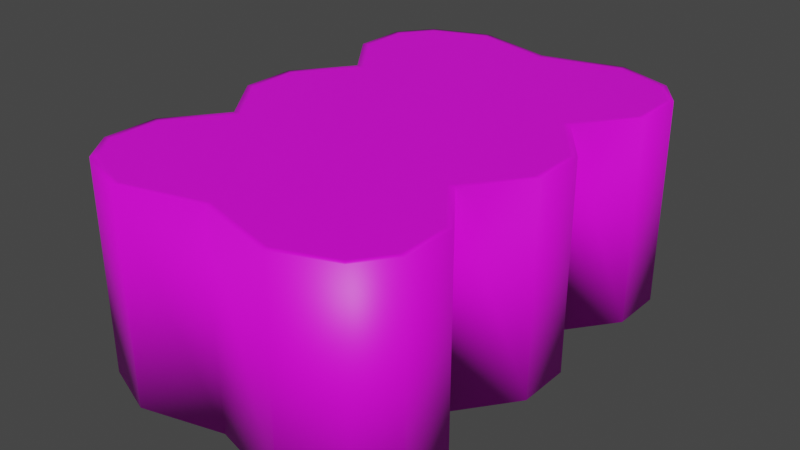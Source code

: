 # Source: Dog_Food_Tins.blend  (saved by Blender 3.3.6; exported with 4.5.12 LTS)
import bpy
from mathutils import Matrix  # noqa: F401  (used for matrix-valued properties, if any)

bpy.ops.wm.read_factory_settings(use_empty=True)
scene = bpy.context.scene
scene.name = 'Scene'

# ---- collections
col_collection = bpy.data.collections.new('Collection'); scene.collection.children.link(col_collection)

# ---- images (referenced by path relative to the original .blend; pixels are not part of the script)
import os
ASSET_DIR = os.environ.get("B2B_ASSET_DIR", "")  # directory of the original .blend (textures are referenced by path, not embedded)
HERE = os.path.dirname(os.path.abspath(__file__))  # packed textures are extracted next to this script under _unpacked/

def load_image(name, relpath, width, height, colorspace="sRGB"):
    """Load a texture the original file referenced (path relative to the .blend, or extracted next to this script)."""
    p = next((c for c in (os.path.join(HERE, relpath), os.path.join(ASSET_DIR, relpath)) if relpath and os.path.exists(c)), "")
    if p:
        img = bpy.data.images.load(p, check_existing=True)
        img.name = name
    else:  # same state as the original file: an image datablock whose file is absent (Cycles renders it pink)
        img = bpy.data.images.new(name, width, height)
        img.source = "FILE"
        img.filepath = "//" + (relpath or name)
    img.colorspace_settings.name = colorspace
    return img
img_dairy___meat_psd = load_image('Dairy & Meat.psd', 'Dairy & Meat.psd', 1024, 1024, 'sRGB')

# ---- materials (node trees are filled in below, after node groups)
mat_material = bpy.data.materials.new('Material')
mat_material.alpha_threshold = 0.0
mat_material.use_transparent_shadow = False
mat_material.roughness = 0.5
mat_material.line_color = (0.0, 0.0, 0.0, 1.0)

# ---- material node trees
mat_material.use_nodes = True; mat_material.node_tree.nodes.clear()
_N = mat_material.node_tree.nodes; _L = mat_material.node_tree.links
n0 = _N.new('ShaderNodeOutputMaterial'); n0.name = 'Material Output'; n0.location = (300, 300)
n1 = _N.new('ShaderNodeBsdfPrincipled'); n1.name = 'Principled BSDF'; n1.location = (10, 300)
n1.distribution = 'GGX'
n1.subsurface_method = 'RANDOM_WALK_SKIN'
n1.inputs[3].default_value = 1.45
n1.inputs[27].default_value = (0.0, 0.0, 0.0, 1.0)
n1.inputs[28].default_value = 1.0
n2 = _N.new('ShaderNodeTexImage'); n2.name = 'Image Texture'; n2.location = (-280, 280)
n2.image = img_dairy___meat_psd
n2.interpolation = 'Closest'
_L.new(n1.outputs[0], n0.inputs[0])
_L.new(n2.outputs[0], n1.inputs[0])
n0.is_active_output = True

# ---- world
world_world = bpy.data.worlds.new('World'); scene.world = world_world
world_world.use_nodes = True; world_world.node_tree.nodes.clear()
_N = world_world.node_tree.nodes; _L = world_world.node_tree.links
n0 = _N.new('ShaderNodeOutputWorld'); n0.name = 'World Output'; n0.location = (300, 300)
n1 = _N.new('ShaderNodeBackground'); n1.name = 'Background'; n1.location = (10, 300)
n1.inputs[0].default_value = (0.05088, 0.05088, 0.05088, 1.0)
_L.new(n1.outputs[0], n0.inputs[0])
n0.is_active_output = True
world_world.color = (0.05088, 0.05088, 0.05088)
world_world.use_sun_shadow = False
world_world.sun_shadow_jitter_overblur = 0.0

# ---- meshes
me_cube_001 = bpy.data.meshes.new('Cube.001')
me_cube_001.from_pydata([(-1.102, -1.783, -0.85), (-1.102, -1.783, 0.85), (-1.102, 1.783, -0.85), (-1.102, 1.783, 0.85), (1.102, -1.783, -0.85), (1.102, -1.783, 0.85), (1.102, 1.783, -0.85), (1.102, 1.783, 0.85), (-1.283, 1.539, -0.85), (-1.283, 1.128, -0.85), (-0.9375, 0.6667, -0.85), (-1.283, 0.2056, -0.85), (-1.283, -0.2056, -0.85), (-0.9375, -0.6667, -0.85), (-1.283, -1.128, -0.85), (-1.283, -1.539, -0.85), (-1.283, -1.539, 0.85), (-1.283, -1.128, 0.85), (-0.9375, -0.6667, 0.85), (-1.283, -0.2056, 0.85), (-1.283, 0.2056, 0.85), (-0.9375, 0.6667, 0.85), (-1.283, 1.128, 0.85), (-1.283, 1.539, 0.85), (1.283, -1.539, -0.85), (1.283, -1.128, -0.85), (0.9375, -0.6667, -0.85), (1.283, -0.2056, -0.85), (1.283, 0.2056, -0.85), (0.9375, 0.6667, -0.85), (1.283, 1.128, -0.85), (1.283, 1.539, -0.85), (1.283, 1.539, 0.85), (1.283, 1.128, 0.85), (0.9375, 0.6667, 0.85), (1.283, 0.2056, 0.85), (1.283, -0.2056, 0.85), (0.9375, -0.6667, 0.85), (1.283, -1.128, 0.85), (1.283, -1.539, 0.85), (0.664, 1.948, -0.85), (0.0, 1.773, -0.85), (-0.664, 1.948, -0.85), (-0.664, 1.948, 0.85), (0.0, 1.773, 0.85), (0.664, 1.948, 0.85), (-0.664, -1.948, -0.85), (0.0, -1.773, -0.85), (0.664, -1.948, -0.85), (0.664, -1.948, 0.85), (0.0, -1.773, 0.85), (-0.664, -1.948, 0.85), (-0.6667, 1.556, 0.85), (0.0, 1.556, 0.85), (0.6667, 1.556, 0.85), (-0.6667, 1.111, 0.85), (0.0, 1.111, 0.85), (0.6667, 1.111, 0.85), (-0.6667, 0.6667, 0.85), (0.0, 0.6667, 0.85), (0.6667, 0.6667, 0.85), (-0.6667, 0.2222, 0.85), (0.0, 0.2222, 0.85), (0.6667, 0.2222, 0.85), (-0.6667, -0.2222, 0.85), (0.0, -0.2222, 0.85), (0.6667, -0.2222, 0.85), (-0.6667, -0.6667, 0.85), (0.0, -0.6667, 0.85), (0.6667, -0.6667, 0.85), (-0.6667, -1.111, 0.85), (0.0, -1.111, 0.85), (0.6667, -1.111, 0.85), (-0.6667, -1.556, 0.85), (0.0, -1.556, 0.85), (0.6667, -1.556, 0.85), (0.6667, 1.556, -0.85), (0.0, 1.556, -0.85), (-0.6667, 1.556, -0.85), (0.6667, 1.111, -0.85), (0.0, 1.111, -0.85), (-0.6667, 1.111, -0.85), (0.6667, 0.6667, -0.85), (0.0, 0.6667, -0.85), (-0.6667, 0.6667, -0.85), (0.6667, 0.2222, -0.85), (0.0, 0.2222, -0.85), (-0.6667, 0.2222, -0.85), (0.6667, -0.2222, -0.85), (0.0, -0.2222, -0.85), (-0.6667, -0.2222, -0.85), (0.6667, -0.6667, -0.85), (0.0, -0.6667, -0.85), (-0.6667, -0.6667, -0.85), (0.6667, -1.111, -0.85), (0.0, -1.111, -0.85), (-0.6667, -1.111, -0.85), (0.6667, -1.556, -0.85), (0.0, -1.556, -0.85), (-0.6667, -1.556, -0.85), (-1.333, -1.556, -0.85), (-1.133, -1.825, -0.85), (-1.333, 1.556, 0.85), (-1.133, 1.825, 0.85), (-0.6667, 2.0, -0.85), (-1.133, 1.825, -0.85), (0.6667, 2.0, 0.85), (1.133, 1.825, 0.85), (1.333, 1.556, -0.85), (1.133, 1.825, -0.85), (1.333, -1.556, 0.85), (1.133, -1.825, 0.85), (0.6667, -2.0, -0.85), (1.133, -1.825, -0.85), (-0.6667, -2.0, 0.85), (-1.133, -1.825, 0.85), (-1.333, 1.556, -0.85), (-1.333, 1.111, -0.85), (-1.0, 0.6667, -0.85), (-1.333, 0.2222, -0.85), (-1.333, -0.2222, -0.85), (-1.0, -0.6667, -0.85), (-1.333, -1.111, -0.85), (-1.333, -1.556, 0.85), (-1.333, -1.111, 0.85), (-1.0, -0.6667, 0.85), (-1.333, -0.2222, 0.85), (-1.333, 0.2222, 0.85), (-1.0, 0.6667, 0.85), (-1.333, 1.111, 0.85), (1.333, -1.556, -0.85), (1.333, -1.111, -0.85), (1.0, -0.6667, -0.85), (1.333, -0.2222, -0.85), (1.333, 0.2222, -0.85), (1.0, 0.6667, -0.85), (1.333, 1.111, -0.85), (1.333, 1.556, 0.85), (1.333, 1.111, 0.85), (1.0, 0.6667, 0.85), (1.333, 0.2222, 0.85), (1.333, -0.2222, 0.85), (1.0, -0.6667, 0.85), (1.333, -1.111, 0.85), (0.6667, 2.0, -0.85), (0.0, 1.825, -0.85), (-0.6667, 2.0, 0.85), (0.0, 1.825, 0.85), (-0.6667, -2.0, -0.85), (0.0, -1.825, -0.85), (0.6667, -2.0, 0.85), (0.0, -1.825, 0.85)], [], [(116, 102, 103, 105), (144, 106, 107, 109), (130, 110, 111, 113), (148, 114, 115, 101), (97, 24, 4, 48), (73, 16, 1, 51), (43, 3, 23, 52), (52, 23, 22, 55), (55, 22, 21, 58), (58, 21, 20, 61), (61, 20, 19, 64), (64, 19, 18, 67), (67, 18, 17, 70), (70, 17, 16, 73), (40, 6, 31, 76), (76, 31, 30, 79), (79, 30, 29, 82), (82, 29, 28, 85), (85, 28, 27, 88), (88, 27, 26, 91), (91, 26, 25, 94), (94, 25, 24, 97), (109, 107, 137, 108), (108, 137, 138, 136), (136, 138, 139, 135), (135, 139, 140, 134), (134, 140, 141, 133), (133, 141, 142, 132), (132, 142, 143, 131), (131, 143, 110, 130), (101, 115, 123, 100), (100, 123, 124, 122), (122, 124, 125, 121), (121, 125, 126, 120), (120, 126, 127, 119), (119, 127, 128, 118), (118, 128, 129, 117), (117, 129, 102, 116), (14, 96, 99, 15), (96, 95, 98, 99), (95, 94, 97, 98), (13, 93, 96, 14), (93, 92, 95, 96), (92, 91, 94, 95), (12, 90, 93, 13), (90, 89, 92, 93), (89, 88, 91, 92), (11, 87, 90, 12), (87, 86, 89, 90), (86, 85, 88, 89), (10, 84, 87, 11), (84, 83, 86, 87), (83, 82, 85, 86), (9, 81, 84, 10), (81, 80, 83, 84), (80, 79, 82, 83), (8, 78, 81, 9), (78, 77, 80, 81), (77, 76, 79, 80), (2, 42, 78, 8), (42, 41, 77, 78), (41, 40, 76, 77), (38, 72, 75, 39), (72, 71, 74, 75), (71, 70, 73, 74), (37, 69, 72, 38), (69, 68, 71, 72), (68, 67, 70, 71), (36, 66, 69, 37), (66, 65, 68, 69), (65, 64, 67, 68), (35, 63, 66, 36), (63, 62, 65, 66), (62, 61, 64, 65), (34, 60, 63, 35), (60, 59, 62, 63), (59, 58, 61, 62), (33, 57, 60, 34), (57, 56, 59, 60), (56, 55, 58, 59), (32, 54, 57, 33), (54, 53, 56, 57), (53, 52, 55, 56), (7, 45, 54, 32), (45, 44, 53, 54), (44, 43, 52, 53), (39, 75, 49, 5), (75, 74, 50, 49), (74, 73, 51, 50), (15, 99, 46, 0), (99, 98, 47, 46), (98, 97, 48, 47), (113, 111, 150, 112), (112, 150, 151, 149), (149, 151, 114, 148), (105, 103, 146, 104), (104, 146, 147, 145), (145, 147, 106, 144), (15, 0, 101, 100), (23, 3, 103, 102), (42, 2, 105, 104), (45, 7, 107, 106), (31, 6, 109, 108), (39, 5, 111, 110), (48, 4, 113, 112), (51, 1, 115, 114), (2, 8, 116, 105), (8, 9, 117, 116), (9, 10, 118, 117), (10, 11, 119, 118), (11, 12, 120, 119), (12, 13, 121, 120), (13, 14, 122, 121), (14, 15, 100, 122), (1, 16, 123, 115), (16, 17, 124, 123), (17, 18, 125, 124), (18, 19, 126, 125), (19, 20, 127, 126), (20, 21, 128, 127), (21, 22, 129, 128), (22, 23, 102, 129), (4, 24, 130, 113), (24, 25, 131, 130), (25, 26, 132, 131), (26, 27, 133, 132), (27, 28, 134, 133), (28, 29, 135, 134), (29, 30, 136, 135), (30, 31, 108, 136), (7, 32, 137, 107), (32, 33, 138, 137), (33, 34, 139, 138), (34, 35, 140, 139), (35, 36, 141, 140), (36, 37, 142, 141), (37, 38, 143, 142), (38, 39, 110, 143), (6, 40, 144, 109), (40, 41, 145, 144), (41, 42, 104, 145), (3, 43, 146, 103), (43, 44, 147, 146), (44, 45, 106, 147), (0, 46, 148, 101), (46, 47, 149, 148), (47, 48, 112, 149), (5, 49, 150, 111), (49, 50, 151, 150), (50, 51, 114, 151)])
me_cube_001.polygons.foreach_set('use_smooth', [True] * 150)
_uv = me_cube_001.uv_layers.new(name='UVMap')
_uv.uv.foreach_set('vector', [0.009904, 0.3046, 0.009904, 0.3709, 0.0, 0.3709, 3.353e-08, 0.3046, 0.03684, 0.2236, 0.03684, 0.2649, 0.02473, 0.2649, 0.02473, 0.2236, 0.009951, 0.3046, 0.009951, 0.371, 4.695e-05, 0.371, 4.7e-05, 0.3046, 0.03684, 0.2236, 0.03684, 0.2649, 0.02473, 0.2649, 0.02473, 0.2236, 0.1763, 0.2262, 0.1759, 0.2112, 0.1818, 0.2156, 0.1858, 0.2263, 0.1793, 0.2794, 0.1903, 0.2791, 0.1871, 0.2835, 0.1792, 0.2864, 0.1796, 0.217, 0.1874, 0.2199, 0.1907, 0.2243, 0.1797, 0.224, 0.1797, 0.224, 0.1907, 0.2243, 0.1915, 0.2316, 0.1805, 0.2319, 0.1805, 0.2319, 0.1915, 0.2316, 0.1853, 0.2398, 0.1805, 0.2398, 0.1805, 0.2398, 0.1853, 0.2398, 0.1915, 0.2481, 0.1805, 0.2478, 0.1805, 0.2478, 0.1915, 0.2481, 0.1903, 0.2554, 0.1793, 0.2557, 0.1793, 0.2557, 0.1903, 0.2554, 0.1841, 0.2636, 0.1793, 0.2636, 0.1793, 0.2636, 0.1841, 0.2636, 0.1903, 0.2718, 0.1793, 0.2715, 0.1793, 0.2715, 0.1903, 0.2718, 0.1903, 0.2791, 0.1793, 0.2794, 0.09127, 0.2263, 0.09526, 0.2156, 0.1012, 0.2112, 0.1008, 0.2262, 0.1008, 0.2262, 0.1012, 0.2112, 0.1112, 0.2112, 0.1116, 0.2262, 0.1116, 0.2262, 0.1112, 0.2112, 0.1224, 0.2196, 0.1224, 0.2262, 0.1224, 0.2262, 0.1224, 0.2196, 0.1336, 0.2112, 0.1332, 0.2262, 0.1332, 0.2262, 0.1336, 0.2112, 0.1435, 0.2112, 0.1439, 0.2262, 0.1439, 0.2262, 0.1435, 0.2112, 0.1547, 0.2196, 0.1547, 0.2262, 0.1547, 0.2262, 0.1547, 0.2196, 0.1659, 0.2112, 0.1655, 0.2262, 0.1655, 0.2262, 0.1659, 0.2112, 0.1759, 0.2112, 0.1763, 0.2262, 0.1248, 0.3046, 0.1248, 0.371, 0.1149, 0.371, 0.1149, 0.3046, 0.1149, 0.3046, 0.1149, 0.371, 0.1018, 0.371, 0.1018, 0.3046, 0.1018, 0.3046, 0.1018, 0.371, 0.08538, 0.371, 0.08538, 0.3046, 0.08538, 0.3046, 0.08538, 0.371, 0.06898, 0.371, 0.06898, 0.3046, 0.06898, 0.3046, 0.06898, 0.371, 0.05586, 0.371, 0.05586, 0.3046, 0.05586, 0.3046, 0.05586, 0.371, 0.03947, 0.371, 0.03947, 0.3046, 0.03947, 0.3046, 0.03947, 0.371, 0.02307, 0.371, 0.02307, 0.3046, 0.02307, 0.3046, 0.02307, 0.371, 0.009951, 0.371, 0.009951, 0.3046, 0.1248, 0.3046, 0.1248, 0.3709, 0.1148, 0.3709, 0.1148, 0.3046, 0.1148, 0.3046, 0.1148, 0.3709, 0.1017, 0.3709, 0.1017, 0.3046, 0.1017, 0.3046, 0.1017, 0.3709, 0.08533, 0.3709, 0.08533, 0.3046, 0.08533, 0.3046, 0.08533, 0.3709, 0.06894, 0.3709, 0.06894, 0.3046, 0.06894, 0.3046, 0.06894, 0.3709, 0.05582, 0.3709, 0.05582, 0.3046, 0.05582, 0.3046, 0.05582, 0.3709, 0.03942, 0.3709, 0.03942, 0.3046, 0.03942, 0.3046, 0.03942, 0.3709, 0.02302, 0.3709, 0.02302, 0.3046, 0.02302, 0.3046, 0.02302, 0.3709, 0.009904, 0.3709, 0.009904, 0.3046, 0.1659, 0.2736, 0.1655, 0.2586, 0.1763, 0.2586, 0.1759, 0.2736, 0.1655, 0.2586, 0.1655, 0.2424, 0.1763, 0.2424, 0.1763, 0.2586, 0.1655, 0.2424, 0.1655, 0.2262, 0.1763, 0.2262, 0.1763, 0.2424, 0.1547, 0.2652, 0.1547, 0.2586, 0.1655, 0.2586, 0.1659, 0.2736, 0.1547, 0.2586, 0.1547, 0.2424, 0.1655, 0.2424, 0.1655, 0.2586, 0.1547, 0.2424, 0.1547, 0.2262, 0.1655, 0.2262, 0.1655, 0.2424, 0.1435, 0.2736, 0.1439, 0.2586, 0.1547, 0.2586, 0.1547, 0.2652, 0.1439, 0.2586, 0.1439, 0.2424, 0.1547, 0.2424, 0.1547, 0.2586, 0.1439, 0.2424, 0.1439, 0.2262, 0.1547, 0.2262, 0.1547, 0.2424, 0.1336, 0.2736, 0.1332, 0.2586, 0.1439, 0.2586, 0.1435, 0.2736, 0.1332, 0.2586, 0.1332, 0.2424, 0.1439, 0.2424, 0.1439, 0.2586, 0.1332, 0.2424, 0.1332, 0.2262, 0.1439, 0.2262, 0.1439, 0.2424, 0.1224, 0.2652, 0.1224, 0.2586, 0.1332, 0.2586, 0.1336, 0.2736, 0.1224, 0.2586, 0.1224, 0.2424, 0.1332, 0.2424, 0.1332, 0.2586, 0.1224, 0.2424, 0.1224, 0.2262, 0.1332, 0.2262, 0.1332, 0.2424, 0.1112, 0.2736, 0.1116, 0.2586, 0.1224, 0.2586, 0.1224, 0.2652, 0.1116, 0.2586, 0.1116, 0.2424, 0.1224, 0.2424, 0.1224, 0.2586, 0.1116, 0.2424, 0.1116, 0.2262, 0.1224, 0.2262, 0.1224, 0.2424, 0.1012, 0.2736, 0.1008, 0.2586, 0.1116, 0.2586, 0.1112, 0.2736, 0.1008, 0.2586, 0.1008, 0.2424, 0.1116, 0.2424, 0.1116, 0.2586, 0.1008, 0.2424, 0.1008, 0.2262, 0.1116, 0.2262, 0.1116, 0.2424, 0.09526, 0.2692, 0.09127, 0.2586, 0.1008, 0.2586, 0.1012, 0.2736, 0.09127, 0.2586, 0.0955, 0.2424, 0.1008, 0.2424, 0.1008, 0.2586, 0.0955, 0.2424, 0.09127, 0.2263, 0.1008, 0.2262, 0.1008, 0.2424, 0.1445, 0.2718, 0.1555, 0.2715, 0.1555, 0.2794, 0.1445, 0.2791, 0.1555, 0.2715, 0.1674, 0.2715, 0.1674, 0.2794, 0.1555, 0.2794, 0.1674, 0.2715, 0.1793, 0.2715, 0.1793, 0.2794, 0.1674, 0.2794, 0.1507, 0.2636, 0.1555, 0.2636, 0.1555, 0.2715, 0.1445, 0.2718, 0.1555, 0.2636, 0.1674, 0.2636, 0.1674, 0.2715, 0.1555, 0.2715, 0.1674, 0.2636, 0.1793, 0.2636, 0.1793, 0.2715, 0.1674, 0.2715, 0.1445, 0.2554, 0.1555, 0.2557, 0.1555, 0.2636, 0.1507, 0.2636, 0.1555, 0.2557, 0.1674, 0.2557, 0.1674, 0.2636, 0.1555, 0.2636, 0.1674, 0.2557, 0.1793, 0.2557, 0.1793, 0.2636, 0.1674, 0.2636, 0.1449, 0.2481, 0.1559, 0.2478, 0.1555, 0.2557, 0.1445, 0.2554, 0.1559, 0.2478, 0.1678, 0.2478, 0.1674, 0.2557, 0.1555, 0.2557, 0.1678, 0.2478, 0.1805, 0.2478, 0.1793, 0.2557, 0.1674, 0.2557, 0.151, 0.2398, 0.1559, 0.2398, 0.1559, 0.2478, 0.1449, 0.2481, 0.1559, 0.2398, 0.1678, 0.2398, 0.1678, 0.2478, 0.1559, 0.2478, 0.1678, 0.2398, 0.1805, 0.2398, 0.1805, 0.2478, 0.1678, 0.2478, 0.1467, 0.2316, 0.1551, 0.2319, 0.1559, 0.2398, 0.151, 0.2398, 0.1551, 0.2319, 0.1678, 0.2319, 0.1678, 0.2398, 0.1559, 0.2398, 0.1678, 0.2319, 0.1805, 0.2319, 0.1805, 0.2398, 0.1678, 0.2398, 0.1467, 0.2243, 0.1551, 0.224, 0.1551, 0.2319, 0.1467, 0.2316, 0.1551, 0.224, 0.1678, 0.224, 0.1678, 0.2319, 0.1551, 0.2319, 0.1678, 0.224, 0.1797, 0.224, 0.1805, 0.2319, 0.1678, 0.2319, 0.1481, 0.2199, 0.1559, 0.217, 0.1551, 0.224, 0.1467, 0.2243, 0.1559, 0.217, 0.1678, 0.2201, 0.1678, 0.224, 0.1551, 0.224, 0.1678, 0.2201, 0.1796, 0.217, 0.1797, 0.224, 0.1678, 0.224, 0.1445, 0.2791, 0.1555, 0.2794, 0.1555, 0.2864, 0.1477, 0.2835, 0.1555, 0.2794, 0.1674, 0.2794, 0.1674, 0.2833, 0.1555, 0.2864, 0.1674, 0.2794, 0.1793, 0.2794, 0.1792, 0.2864, 0.1674, 0.2833, 0.1759, 0.2736, 0.1763, 0.2586, 0.1858, 0.2586, 0.1818, 0.2692, 0.1763, 0.2586, 0.1763, 0.2424, 0.1816, 0.2424, 0.1858, 0.2586, 0.1763, 0.2424, 0.1763, 0.2262, 0.1858, 0.2263, 0.1816, 0.2424, 0.08243, 0.2236, 0.08243, 0.2649, 0.07033, 0.2649, 0.07033, 0.2236, 0.07033, 0.2236, 0.07033, 0.2649, 0.05358, 0.2649, 0.05358, 0.2236, 0.05358, 0.2236, 0.05358, 0.2649, 0.03684, 0.2649, 0.03684, 0.2236, 0.08243, 0.2236, 0.08243, 0.2649, 0.07033, 0.2649, 0.07033, 0.2236, 0.07033, 0.2236, 0.07033, 0.2649, 0.05358, 0.2649, 0.05358, 0.2236, 0.05358, 0.2236, 0.05358, 0.2649, 0.03684, 0.2649, 0.03684, 0.2236, 0.1759, 0.2736, 0.1818, 0.2692, 0.1828, 0.27, 0.1763, 0.2749, 0.1907, 0.2243, 0.1874, 0.2199, 0.188, 0.2192, 0.1915, 0.224, 0.09127, 0.2586, 0.09526, 0.2692, 0.09425, 0.27, 0.09, 0.2586, 0.1559, 0.217, 0.1481, 0.2199, 0.1475, 0.2192, 0.1559, 0.2161, 0.1012, 0.2112, 0.09526, 0.2156, 0.09425, 0.2149, 0.1008, 0.21, 0.1445, 0.2791, 0.1477, 0.2835, 0.1472, 0.2842, 0.1436, 0.2794, 0.1858, 0.2263, 0.1818, 0.2156, 0.1828, 0.2149, 0.1871, 0.2262, 0.1792, 0.2864, 0.1871, 0.2835, 0.1876, 0.2842, 0.1793, 0.2874, 0.09526, 0.2692, 0.1012, 0.2736, 0.1008, 0.2749, 0.09425, 0.27, 0.1012, 0.2736, 0.1112, 0.2736, 0.1116, 0.2749, 0.1008, 0.2749, 0.1112, 0.2736, 0.1224, 0.2652, 0.1224, 0.2667, 0.1116, 0.2749, 0.1224, 0.2652, 0.1336, 0.2736, 0.1332, 0.2749, 0.1224, 0.2667, 0.1336, 0.2736, 0.1435, 0.2736, 0.1439, 0.2749, 0.1332, 0.2749, 0.1435, 0.2736, 0.1547, 0.2652, 0.1547, 0.2667, 0.1439, 0.2749, 0.1547, 0.2652, 0.1659, 0.2736, 0.1655, 0.2749, 0.1547, 0.2667, 0.1659, 0.2736, 0.1759, 0.2736, 0.1763, 0.2749, 0.1655, 0.2749, 0.1871, 0.2835, 0.1903, 0.2791, 0.1912, 0.2794, 0.1876, 0.2842, 0.1903, 0.2791, 0.1903, 0.2718, 0.1912, 0.2715, 0.1912, 0.2794, 0.1903, 0.2718, 0.1841, 0.2636, 0.1852, 0.2636, 0.1912, 0.2715, 0.1841, 0.2636, 0.1903, 0.2554, 0.1912, 0.2557, 0.1852, 0.2636, 0.1903, 0.2554, 0.1915, 0.2481, 0.1924, 0.2478, 0.1912, 0.2557, 0.1915, 0.2481, 0.1853, 0.2398, 0.1865, 0.2398, 0.1924, 0.2478, 0.1853, 0.2398, 0.1915, 0.2316, 0.1924, 0.2319, 0.1865, 0.2398, 0.1915, 0.2316, 0.1907, 0.2243, 0.1915, 0.224, 0.1924, 0.2319, 0.1818, 0.2156, 0.1759, 0.2112, 0.1763, 0.21, 0.1828, 0.2149, 0.1759, 0.2112, 0.1659, 0.2112, 0.1655, 0.21, 0.1763, 0.21, 0.1659, 0.2112, 0.1547, 0.2196, 0.1547, 0.2181, 0.1655, 0.21, 0.1547, 0.2196, 0.1435, 0.2112, 0.1439, 0.21, 0.1547, 0.2181, 0.1435, 0.2112, 0.1336, 0.2112, 0.1332, 0.21, 0.1439, 0.21, 0.1336, 0.2112, 0.1224, 0.2196, 0.1224, 0.2181, 0.1332, 0.21, 0.1224, 0.2196, 0.1112, 0.2112, 0.1116, 0.21, 0.1224, 0.2181, 0.1112, 0.2112, 0.1012, 0.2112, 0.1008, 0.21, 0.1116, 0.21, 0.1481, 0.2199, 0.1467, 0.2243, 0.146, 0.224, 0.1475, 0.2192, 0.1467, 0.2243, 0.1467, 0.2316, 0.146, 0.2319, 0.146, 0.224, 0.1467, 0.2316, 0.151, 0.2398, 0.1499, 0.2398, 0.146, 0.2319, 0.151, 0.2398, 0.1449, 0.2481, 0.144, 0.2478, 0.1499, 0.2398, 0.1449, 0.2481, 0.1445, 0.2554, 0.1436, 0.2557, 0.144, 0.2478, 0.1445, 0.2554, 0.1507, 0.2636, 0.1495, 0.2636, 0.1436, 0.2557, 0.1507, 0.2636, 0.1445, 0.2718, 0.1436, 0.2715, 0.1495, 0.2636, 0.1445, 0.2718, 0.1445, 0.2791, 0.1436, 0.2794, 0.1436, 0.2715, 0.09526, 0.2156, 0.09127, 0.2263, 0.09, 0.2262, 0.09425, 0.2149, 0.09127, 0.2263, 0.0955, 0.2424, 0.09425, 0.2424, 0.09, 0.2262, 0.0955, 0.2424, 0.09127, 0.2586, 0.09, 0.2586, 0.09425, 0.2424, 0.1874, 0.2199, 0.1796, 0.217, 0.1797, 0.2161, 0.188, 0.2192, 0.1796, 0.217, 0.1678, 0.2201, 0.1678, 0.2192, 0.1797, 0.2161, 0.1678, 0.2201, 0.1559, 0.217, 0.1559, 0.2161, 0.1678, 0.2192, 0.1818, 0.2692, 0.1858, 0.2586, 0.1871, 0.2586, 0.1828, 0.27, 0.1858, 0.2586, 0.1816, 0.2424, 0.1828, 0.2424, 0.1871, 0.2586, 0.1816, 0.2424, 0.1858, 0.2263, 0.1871, 0.2262, 0.1828, 0.2424, 0.1477, 0.2835, 0.1555, 0.2864, 0.1555, 0.2874, 0.1472, 0.2842, 0.1555, 0.2864, 0.1674, 0.2833, 0.1674, 0.2842, 0.1555, 0.2874, 0.1674, 0.2833, 0.1792, 0.2864, 0.1793, 0.2874, 0.1674, 0.2842])
me_cube_001.materials.append(mat_material)
me_cube_001.update()

# ---- objects
ob_cube = bpy.data.objects.new('Cube', me_cube_001)

# ---- transforms, parenting, visibility, modifiers, constraints
ob_cube.location = (0.0, 0.0, 0.0)

# ---- collection membership
col_collection.objects.link(ob_cube)

# ---- scene / render settings (as saved in the file)
scene.frame_start = 1; scene.frame_end = 250; scene.frame_set(1)
scene.render.engine = 'BLENDER_EEVEE_NEXT'
scene.cycles.sampling_pattern = 'TABULATED_SOBOL'
scene.cycles.use_light_tree = False
scene.view_settings.view_transform = 'Filmic'
bpy.context.view_layer.update()

# ---- added for rendering (the .blend has no active camera and no usable light): camera, sun
cam_auto = bpy.data.cameras.new('AutoCamera')
cam_auto.lens = 50.0
cam_auto.sensor_width = 36.0
cam_auto.clip_end = 1000.0
ob_auto_camera = bpy.data.objects.new('AutoCamera', cam_auto)
scene.collection.objects.link(ob_auto_camera)
ob_auto_camera.location = (4.71784, -5.66141, 3.77427)
ob_auto_camera.rotation_euler = (1.09748, -7.21219e-08, 0.694738)
scene.camera = ob_auto_camera
light_auto_sun = bpy.data.lights.new('AutoSun', 'SUN')
light_auto_sun.energy = 3.0
light_auto_sun.angle = 0.0523599
ob_auto_sun = bpy.data.objects.new('AutoSun', light_auto_sun)
scene.collection.objects.link(ob_auto_sun)
ob_auto_sun.rotation_euler = (0.872665, 0.174533, 0.523599)
bpy.context.view_layer.update()
